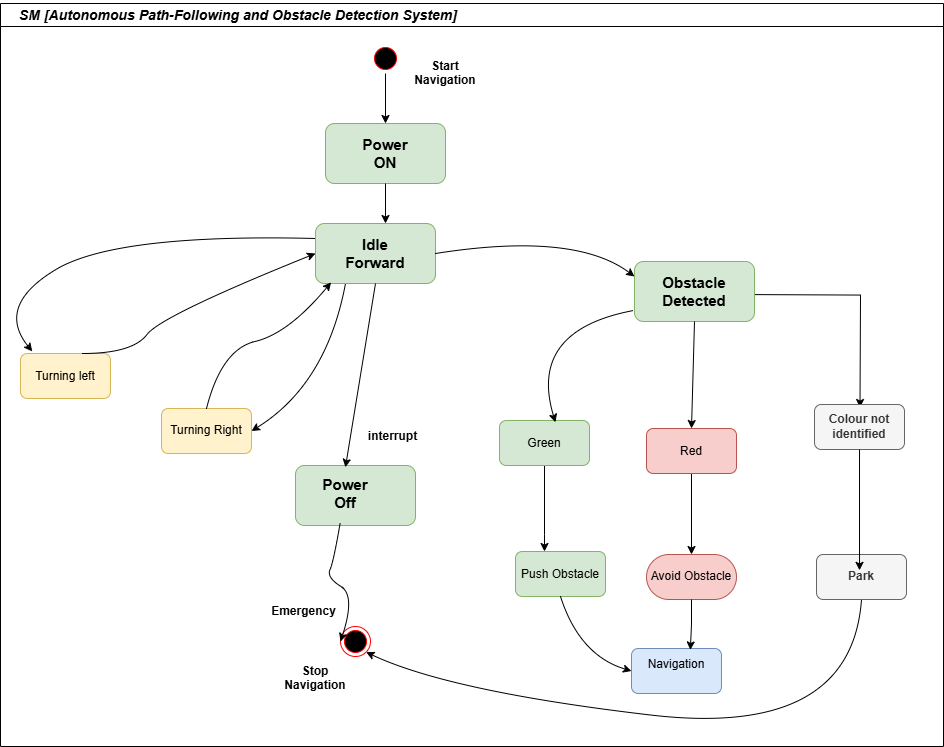

The diagram above was exported from draw.io. Its source (the exported page's mxGraphModel, read from the mxfile embedded in the PNG):
<mxGraphModel dx="1889" dy="803" grid="0" gridSize="10" guides="1" tooltips="1" connect="1" arrows="1" fold="1" page="0" pageScale="1" pageWidth="1169" pageHeight="1654" math="0" shadow="0">
  <root>
    <mxCell id="0" />
    <mxCell id="1" parent="0" />
    <mxCell id="pJ0SDdLMGzkH7AEHiBiW-5" value="" style="swimlane;whiteSpace=wrap;html=1;" parent="1" vertex="1">
      <mxGeometry x="-199" y="247" width="943" height="743" as="geometry" />
    </mxCell>
    <mxCell id="zosEY7tCen9t3ncqX4jr-39" style="edgeStyle=orthogonalEdgeStyle;rounded=0;orthogonalLoop=1;jettySize=auto;html=1;exitX=0.5;exitY=1;exitDx=0;exitDy=0;entryX=0.5;entryY=0;entryDx=0;entryDy=0;" parent="pJ0SDdLMGzkH7AEHiBiW-5" source="f7vZgFUwISNmMau42IuR-1" target="MdWmmZoW0ymyj5Sey0LJ-1" edge="1">
      <mxGeometry relative="1" as="geometry" />
    </mxCell>
    <mxCell id="f7vZgFUwISNmMau42IuR-1" value="" style="ellipse;html=1;shape=startState;fillColor=#000000;strokeColor=#ff0000;" parent="pJ0SDdLMGzkH7AEHiBiW-5" vertex="1">
      <mxGeometry x="370" y="40" width="30" height="30" as="geometry" />
    </mxCell>
    <mxCell id="qURZW3gTNnTjCjoUMWbQ-20" value="&lt;b&gt;&lt;font&gt;Start Navigation&lt;/font&gt;&lt;/b&gt;&lt;div&gt;&lt;br&gt;&lt;/div&gt;" style="text;html=1;align=center;verticalAlign=middle;whiteSpace=wrap;rounded=0;" parent="pJ0SDdLMGzkH7AEHiBiW-5" vertex="1">
      <mxGeometry x="415" y="62" width="60" height="30" as="geometry" />
    </mxCell>
    <mxCell id="MdWmmZoW0ymyj5Sey0LJ-1" value="" style="rounded=1;whiteSpace=wrap;html=1;fillColor=#d5e8d4;strokeColor=#82b366;" parent="pJ0SDdLMGzkH7AEHiBiW-5" vertex="1">
      <mxGeometry x="325" y="120" width="120" height="60" as="geometry" />
    </mxCell>
    <mxCell id="MdWmmZoW0ymyj5Sey0LJ-2" value="" style="rounded=1;whiteSpace=wrap;html=1;fillColor=#d5e8d4;strokeColor=#82b366;" parent="pJ0SDdLMGzkH7AEHiBiW-5" vertex="1">
      <mxGeometry x="315" y="220" width="120" height="60" as="geometry" />
    </mxCell>
    <mxCell id="MdWmmZoW0ymyj5Sey0LJ-3" value="" style="rounded=1;whiteSpace=wrap;html=1;fillColor=#d5e8d4;strokeColor=#82b366;" parent="pJ0SDdLMGzkH7AEHiBiW-5" vertex="1">
      <mxGeometry x="295" y="462" width="120" height="60" as="geometry" />
    </mxCell>
    <mxCell id="MdWmmZoW0ymyj5Sey0LJ-4" value="" style="ellipse;html=1;shape=endState;fillColor=#000000;strokeColor=#ff0000;" parent="pJ0SDdLMGzkH7AEHiBiW-5" vertex="1">
      <mxGeometry x="340" y="623" width="30" height="30" as="geometry" />
    </mxCell>
    <mxCell id="MdWmmZoW0ymyj5Sey0LJ-11" value="&lt;b&gt;&lt;font style=&quot;font-size: 15px;&quot;&gt;Power ON&lt;/font&gt;&lt;/b&gt;" style="text;html=1;align=center;verticalAlign=middle;whiteSpace=wrap;rounded=0;" parent="pJ0SDdLMGzkH7AEHiBiW-5" vertex="1">
      <mxGeometry x="355" y="135" width="60" height="30" as="geometry" />
    </mxCell>
    <mxCell id="MdWmmZoW0ymyj5Sey0LJ-12" value="&lt;b&gt;&lt;font style=&quot;font-size: 15px;&quot;&gt;Idle&lt;br&gt;Forward&lt;/font&gt;&lt;/b&gt;" style="text;html=1;align=center;verticalAlign=middle;whiteSpace=wrap;rounded=0;" parent="pJ0SDdLMGzkH7AEHiBiW-5" vertex="1">
      <mxGeometry x="345" y="235" width="60" height="30" as="geometry" />
    </mxCell>
    <mxCell id="MdWmmZoW0ymyj5Sey0LJ-29" value="&lt;b&gt;&lt;font style=&quot;font-size: 15px;&quot;&gt;Power Off&lt;/font&gt;&lt;/b&gt;" style="text;html=1;align=center;verticalAlign=middle;whiteSpace=wrap;rounded=0;" parent="pJ0SDdLMGzkH7AEHiBiW-5" vertex="1">
      <mxGeometry x="315" y="475" width="60" height="30" as="geometry" />
    </mxCell>
    <mxCell id="zosEY7tCen9t3ncqX4jr-22" value="Turning Right" style="rounded=1;whiteSpace=wrap;html=1;fillColor=#fff2cc;strokeColor=#d6b656;" parent="pJ0SDdLMGzkH7AEHiBiW-5" vertex="1">
      <mxGeometry x="161" y="405" width="90" height="45" as="geometry" />
    </mxCell>
    <mxCell id="zosEY7tCen9t3ncqX4jr-23" value="Turning left" style="rounded=1;whiteSpace=wrap;html=1;fillColor=#fff2cc;strokeColor=#d6b656;" parent="pJ0SDdLMGzkH7AEHiBiW-5" vertex="1">
      <mxGeometry x="20" y="350" width="90" height="45" as="geometry" />
    </mxCell>
    <mxCell id="rlzx1V-l2tlHPQ0n5bIM-3" style="edgeStyle=orthogonalEdgeStyle;rounded=0;orthogonalLoop=1;jettySize=auto;html=1;exitX=1;exitY=0.5;exitDx=0;exitDy=0;entryX=0.75;entryY=0;entryDx=0;entryDy=0;" parent="pJ0SDdLMGzkH7AEHiBiW-5" edge="1">
      <mxGeometry relative="1" as="geometry">
        <mxPoint x="859.5" y="403.9999999999998" as="targetPoint" />
        <mxPoint x="732" y="291" as="sourcePoint" />
      </mxGeometry>
    </mxCell>
    <mxCell id="zosEY7tCen9t3ncqX4jr-24" value="&lt;font style=&quot;font-size: 15px;&quot;&gt;&lt;b&gt;Obstacle Detected&lt;/b&gt;&lt;/font&gt;" style="rounded=1;whiteSpace=wrap;html=1;fillColor=#d5e8d4;strokeColor=#82b366;" parent="pJ0SDdLMGzkH7AEHiBiW-5" vertex="1">
      <mxGeometry x="634" y="258" width="120" height="60" as="geometry" />
    </mxCell>
    <mxCell id="OcaRhW1F7FyHwFbaGShD-6" style="edgeStyle=orthogonalEdgeStyle;rounded=0;orthogonalLoop=1;jettySize=auto;html=1;exitX=0.5;exitY=1;exitDx=0;exitDy=0;entryX=0.5;entryY=0;entryDx=0;entryDy=0;" parent="pJ0SDdLMGzkH7AEHiBiW-5" source="zosEY7tCen9t3ncqX4jr-25" target="OcaRhW1F7FyHwFbaGShD-2" edge="1">
      <mxGeometry relative="1" as="geometry" />
    </mxCell>
    <mxCell id="zosEY7tCen9t3ncqX4jr-25" value="Red" style="rounded=1;whiteSpace=wrap;html=1;fillColor=#f8cecc;strokeColor=#b85450;" parent="pJ0SDdLMGzkH7AEHiBiW-5" vertex="1">
      <mxGeometry x="646" y="425" width="90" height="45" as="geometry" />
    </mxCell>
    <mxCell id="OcaRhW1F7FyHwFbaGShD-13" style="edgeStyle=orthogonalEdgeStyle;rounded=0;orthogonalLoop=1;jettySize=auto;html=1;exitX=0.5;exitY=1;exitDx=0;exitDy=0;" parent="pJ0SDdLMGzkH7AEHiBiW-5" source="zosEY7tCen9t3ncqX4jr-27" target="OcaRhW1F7FyHwFbaGShD-1" edge="1">
      <mxGeometry relative="1" as="geometry">
        <Array as="points">
          <mxPoint x="544" y="531" />
          <mxPoint x="544" y="531" />
        </Array>
      </mxGeometry>
    </mxCell>
    <mxCell id="zosEY7tCen9t3ncqX4jr-27" value="&lt;div&gt;Green&lt;/div&gt;" style="rounded=1;whiteSpace=wrap;html=1;fillColor=#d5e8d4;strokeColor=#82b366;" parent="pJ0SDdLMGzkH7AEHiBiW-5" vertex="1">
      <mxGeometry x="499" y="417" width="90" height="45" as="geometry" />
    </mxCell>
    <mxCell id="zosEY7tCen9t3ncqX4jr-38" value="&lt;b&gt;&lt;font&gt;Stop Navigation&lt;/font&gt;&lt;/b&gt;&lt;div&gt;&lt;br&gt;&lt;/div&gt;" style="text;html=1;align=center;verticalAlign=middle;whiteSpace=wrap;rounded=0;" parent="pJ0SDdLMGzkH7AEHiBiW-5" vertex="1">
      <mxGeometry x="285" y="667" width="60" height="30" as="geometry" />
    </mxCell>
    <mxCell id="zosEY7tCen9t3ncqX4jr-49" value="" style="endArrow=classic;html=1;rounded=0;exitX=1;exitY=0.5;exitDx=0;exitDy=0;entryX=0;entryY=0.25;entryDx=0;entryDy=0;curved=1;" parent="pJ0SDdLMGzkH7AEHiBiW-5" source="MdWmmZoW0ymyj5Sey0LJ-2" target="zosEY7tCen9t3ncqX4jr-24" edge="1">
      <mxGeometry width="50" height="50" relative="1" as="geometry">
        <mxPoint x="470" y="285" as="sourcePoint" />
        <mxPoint x="575" y="280" as="targetPoint" />
        <Array as="points">
          <mxPoint x="574" y="228" />
        </Array>
      </mxGeometry>
    </mxCell>
    <mxCell id="zosEY7tCen9t3ncqX4jr-52" value="" style="endArrow=classic;html=1;rounded=0;entryX=0.416;entryY=0.03;entryDx=0;entryDy=0;entryPerimeter=0;exitX=0.5;exitY=1;exitDx=0;exitDy=0;" parent="pJ0SDdLMGzkH7AEHiBiW-5" source="MdWmmZoW0ymyj5Sey0LJ-2" target="MdWmmZoW0ymyj5Sey0LJ-3" edge="1">
      <mxGeometry width="50" height="50" relative="1" as="geometry">
        <mxPoint x="345" y="330" as="sourcePoint" />
        <mxPoint x="395" y="280" as="targetPoint" />
      </mxGeometry>
    </mxCell>
    <mxCell id="zosEY7tCen9t3ncqX4jr-53" value="" style="endArrow=classic;html=1;rounded=0;entryX=1;entryY=0.5;entryDx=0;entryDy=0;exitX=0.25;exitY=1;exitDx=0;exitDy=0;curved=1;" parent="pJ0SDdLMGzkH7AEHiBiW-5" source="MdWmmZoW0ymyj5Sey0LJ-2" target="zosEY7tCen9t3ncqX4jr-22" edge="1">
      <mxGeometry width="50" height="50" relative="1" as="geometry">
        <mxPoint x="345" y="450" as="sourcePoint" />
        <mxPoint x="395" y="400" as="targetPoint" />
        <Array as="points">
          <mxPoint x="326" y="381" />
        </Array>
      </mxGeometry>
    </mxCell>
    <mxCell id="zosEY7tCen9t3ncqX4jr-64" value="" style="endArrow=classic;html=1;rounded=0;exitX=0.5;exitY=1;exitDx=0;exitDy=0;" parent="pJ0SDdLMGzkH7AEHiBiW-5" source="MdWmmZoW0ymyj5Sey0LJ-1" edge="1">
      <mxGeometry width="50" height="50" relative="1" as="geometry">
        <mxPoint x="345" y="330" as="sourcePoint" />
        <mxPoint x="385" y="220" as="targetPoint" />
      </mxGeometry>
    </mxCell>
    <mxCell id="zosEY7tCen9t3ncqX4jr-65" value="" style="curved=1;endArrow=classic;html=1;rounded=0;entryX=0;entryY=0.5;entryDx=0;entryDy=0;exitX=0.372;exitY=0.959;exitDx=0;exitDy=0;exitPerimeter=0;" parent="pJ0SDdLMGzkH7AEHiBiW-5" source="MdWmmZoW0ymyj5Sey0LJ-3" target="MdWmmZoW0ymyj5Sey0LJ-4" edge="1">
      <mxGeometry width="50" height="50" relative="1" as="geometry">
        <mxPoint x="255" y="500" as="sourcePoint" />
        <mxPoint x="395" y="520" as="targetPoint" />
        <Array as="points">
          <mxPoint x="333" y="558" />
          <mxPoint x="326" y="574" />
          <mxPoint x="355" y="592" />
        </Array>
      </mxGeometry>
    </mxCell>
    <mxCell id="zosEY7tCen9t3ncqX4jr-63" value="" style="curved=1;endArrow=classic;html=1;rounded=0;entryX=0.131;entryY=-0.046;entryDx=0;entryDy=0;entryPerimeter=0;exitX=0;exitY=0.25;exitDx=0;exitDy=0;" parent="pJ0SDdLMGzkH7AEHiBiW-5" source="MdWmmZoW0ymyj5Sey0LJ-2" target="zosEY7tCen9t3ncqX4jr-23" edge="1">
      <mxGeometry width="50" height="50" relative="1" as="geometry">
        <mxPoint x="305" y="220" as="sourcePoint" />
        <mxPoint x="-5" y="376" as="targetPoint" />
        <Array as="points">
          <mxPoint x="115" y="230" />
          <mxPoint x="-5" y="302.5" />
        </Array>
      </mxGeometry>
    </mxCell>
    <mxCell id="zosEY7tCen9t3ncqX4jr-67" value="" style="endArrow=classic;html=1;rounded=0;entryX=0.5;entryY=0;entryDx=0;entryDy=0;exitX=0.5;exitY=1;exitDx=0;exitDy=0;" parent="pJ0SDdLMGzkH7AEHiBiW-5" source="zosEY7tCen9t3ncqX4jr-24" target="zosEY7tCen9t3ncqX4jr-25" edge="1">
      <mxGeometry width="50" height="50" relative="1" as="geometry">
        <mxPoint x="585" y="385" as="sourcePoint" />
        <mxPoint x="635" y="335" as="targetPoint" />
      </mxGeometry>
    </mxCell>
    <mxCell id="7MU-zDI7yB932ohls-Bc-1" value="&lt;b&gt;&lt;font style=&quot;font-size: 14px;&quot;&gt;&lt;i&gt;SM [Autonomous Path-Following and Obstacle Detection System]&lt;/i&gt;&lt;/font&gt;&lt;/b&gt;" style="text;whiteSpace=wrap;html=1;" parent="pJ0SDdLMGzkH7AEHiBiW-5" vertex="1">
      <mxGeometry x="17.10000000000001" y="-3" width="475.8" height="36" as="geometry" />
    </mxCell>
    <mxCell id="OcaRhW1F7FyHwFbaGShD-1" value="Push Obstacle" style="rounded=1;whiteSpace=wrap;html=1;fillColor=#d5e8d4;strokeColor=#82b366;" parent="pJ0SDdLMGzkH7AEHiBiW-5" vertex="1">
      <mxGeometry x="515" y="548" width="90" height="45" as="geometry" />
    </mxCell>
    <mxCell id="OcaRhW1F7FyHwFbaGShD-2" value="Avoid Obstacle" style="rounded=1;whiteSpace=wrap;html=1;fillColor=#f8cecc;strokeColor=#b85450;arcSize=50;" parent="pJ0SDdLMGzkH7AEHiBiW-5" vertex="1">
      <mxGeometry x="646" y="551" width="90" height="45" as="geometry" />
    </mxCell>
    <mxCell id="OcaRhW1F7FyHwFbaGShD-5" value="Navigation&lt;div&gt;&lt;b&gt;&lt;br&gt;&lt;/b&gt;&lt;/div&gt;" style="rounded=1;whiteSpace=wrap;html=1;fillColor=#dae8fc;strokeColor=#6c8ebf;" parent="pJ0SDdLMGzkH7AEHiBiW-5" vertex="1">
      <mxGeometry x="631" y="645" width="90" height="45" as="geometry" />
    </mxCell>
    <mxCell id="OcaRhW1F7FyHwFbaGShD-15" value="" style="endArrow=classic;html=1;rounded=0;entryX=0.622;entryY=0.039;entryDx=0;entryDy=0;entryPerimeter=0;curved=1;" parent="pJ0SDdLMGzkH7AEHiBiW-5" target="zosEY7tCen9t3ncqX4jr-27" edge="1">
      <mxGeometry width="50" height="50" relative="1" as="geometry">
        <mxPoint x="633" y="307" as="sourcePoint" />
        <mxPoint x="586" y="323" as="targetPoint" />
        <Array as="points">
          <mxPoint x="527" y="327" />
        </Array>
      </mxGeometry>
    </mxCell>
    <mxCell id="OcaRhW1F7FyHwFbaGShD-19" value="" style="endArrow=classic;html=1;rounded=0;entryX=0;entryY=0.5;entryDx=0;entryDy=0;exitX=0.5;exitY=1;exitDx=0;exitDy=0;curved=1;" parent="pJ0SDdLMGzkH7AEHiBiW-5" source="OcaRhW1F7FyHwFbaGShD-1" target="OcaRhW1F7FyHwFbaGShD-5" edge="1">
      <mxGeometry width="50" height="50" relative="1" as="geometry">
        <mxPoint x="489" y="676" as="sourcePoint" />
        <mxPoint x="539" y="626" as="targetPoint" />
        <Array as="points">
          <mxPoint x="579" y="652" />
        </Array>
      </mxGeometry>
    </mxCell>
    <mxCell id="vNg1GM_LZNqaPff4Il1s-1" style="edgeStyle=orthogonalEdgeStyle;rounded=0;orthogonalLoop=1;jettySize=auto;html=1;exitX=0.5;exitY=1;exitDx=0;exitDy=0;entryX=0.654;entryY=0.032;entryDx=0;entryDy=0;entryPerimeter=0;" parent="pJ0SDdLMGzkH7AEHiBiW-5" source="OcaRhW1F7FyHwFbaGShD-2" target="OcaRhW1F7FyHwFbaGShD-5" edge="1">
      <mxGeometry relative="1" as="geometry" />
    </mxCell>
    <mxCell id="rlzx1V-l2tlHPQ0n5bIM-1" value="&lt;b&gt;Colour not&lt;/b&gt;&lt;div&gt;&lt;b&gt;identified&lt;/b&gt;&lt;/div&gt;" style="rounded=1;whiteSpace=wrap;html=1;fillColor=#f5f5f5;strokeColor=#666666;fontColor=#333333;" parent="pJ0SDdLMGzkH7AEHiBiW-5" vertex="1">
      <mxGeometry x="814" y="401" width="90" height="45" as="geometry" />
    </mxCell>
    <mxCell id="rlzx1V-l2tlHPQ0n5bIM-2" value="&lt;div&gt;&lt;b&gt;Park&lt;/b&gt;&lt;/div&gt;" style="rounded=1;whiteSpace=wrap;html=1;fillColor=#f5f5f5;strokeColor=#666666;fontColor=#333333;" parent="pJ0SDdLMGzkH7AEHiBiW-5" vertex="1">
      <mxGeometry x="816" y="551" width="90" height="45" as="geometry" />
    </mxCell>
    <mxCell id="rlzx1V-l2tlHPQ0n5bIM-4" style="edgeStyle=orthogonalEdgeStyle;rounded=0;orthogonalLoop=1;jettySize=auto;html=1;entryX=0.478;entryY=0.352;entryDx=0;entryDy=0;entryPerimeter=0;" parent="pJ0SDdLMGzkH7AEHiBiW-5" source="rlzx1V-l2tlHPQ0n5bIM-1" target="rlzx1V-l2tlHPQ0n5bIM-2" edge="1">
      <mxGeometry relative="1" as="geometry" />
    </mxCell>
    <mxCell id="OJs6mG3jBiVUT9N1I4sY-1" value="" style="curved=1;endArrow=classic;html=1;rounded=0;entryX=0;entryY=0.5;entryDx=0;entryDy=0;" edge="1" parent="pJ0SDdLMGzkH7AEHiBiW-5" target="MdWmmZoW0ymyj5Sey0LJ-2">
      <mxGeometry width="50" height="50" relative="1" as="geometry">
        <mxPoint x="82" y="350" as="sourcePoint" />
        <mxPoint x="132" y="300" as="targetPoint" />
        <Array as="points">
          <mxPoint x="132" y="350" />
          <mxPoint x="161" y="312" />
        </Array>
      </mxGeometry>
    </mxCell>
    <mxCell id="OJs6mG3jBiVUT9N1I4sY-2" value="" style="curved=1;endArrow=classic;html=1;rounded=0;exitX=0.5;exitY=1;exitDx=0;exitDy=0;entryX=1;entryY=1;entryDx=0;entryDy=0;" edge="1" parent="pJ0SDdLMGzkH7AEHiBiW-5" source="rlzx1V-l2tlHPQ0n5bIM-2" target="MdWmmZoW0ymyj5Sey0LJ-4">
      <mxGeometry width="50" height="50" relative="1" as="geometry">
        <mxPoint x="345" y="692.5" as="sourcePoint" />
        <mxPoint x="395" y="642.5" as="targetPoint" />
        <Array as="points">
          <mxPoint x="851" y="735" />
          <mxPoint x="449" y="688" />
        </Array>
      </mxGeometry>
    </mxCell>
    <mxCell id="zosEY7tCen9t3ncqX4jr-66" value="&lt;b&gt;Emergency&lt;/b&gt;" style="text;html=1;align=center;verticalAlign=middle;resizable=0;points=[];autosize=1;strokeColor=none;fillColor=none;" parent="pJ0SDdLMGzkH7AEHiBiW-5" vertex="1">
      <mxGeometry x="258" y="593" width="90" height="30" as="geometry" />
    </mxCell>
    <mxCell id="OJs6mG3jBiVUT9N1I4sY-5" value="&lt;b&gt;interrupt&lt;/b&gt;" style="text;html=1;align=center;verticalAlign=middle;resizable=0;points=[];autosize=1;strokeColor=none;fillColor=none;" vertex="1" parent="pJ0SDdLMGzkH7AEHiBiW-5">
      <mxGeometry x="358.5" y="420" width="67" height="26" as="geometry" />
    </mxCell>
    <mxCell id="ZlBvku-Ol1nRtUZYatlI-1" value="" style="curved=1;endArrow=classic;html=1;rounded=0;entryX=0.13;entryY=0.981;entryDx=0;entryDy=0;entryPerimeter=0;exitX=0.5;exitY=0;exitDx=0;exitDy=0;" edge="1" parent="pJ0SDdLMGzkH7AEHiBiW-5" source="zosEY7tCen9t3ncqX4jr-22" target="MdWmmZoW0ymyj5Sey0LJ-2">
      <mxGeometry width="50" height="50" relative="1" as="geometry">
        <mxPoint x="288" y="380" as="sourcePoint" />
        <mxPoint x="338" y="330" as="targetPoint" />
        <Array as="points">
          <mxPoint x="221" y="346" />
          <mxPoint x="288" y="330" />
        </Array>
      </mxGeometry>
    </mxCell>
  </root>
</mxGraphModel>